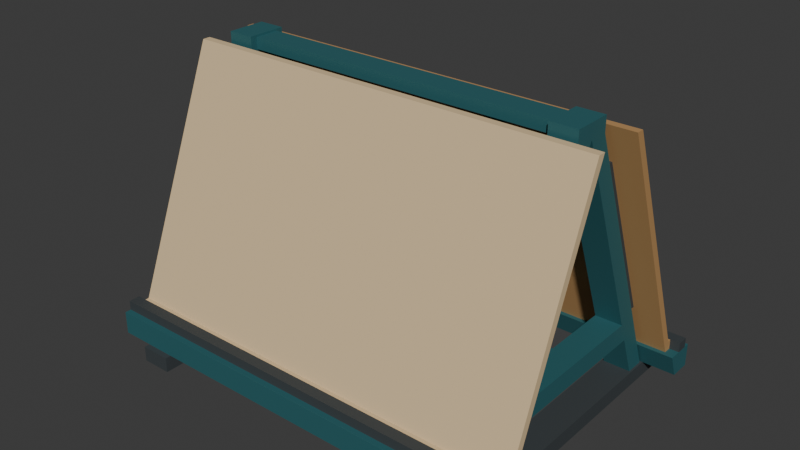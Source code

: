 # Source: source.blend  (saved by Blender 4.3.34; exported with 4.5.12 LTS)
import bpy
from mathutils import Matrix  # noqa: F401  (used for matrix-valued properties, if any)

bpy.ops.wm.read_factory_settings(use_empty=True)
scene = bpy.context.scene
scene.name = 'Scene'

# ---- collections
col_collection = bpy.data.collections.new('Collection'); scene.collection.children.link(col_collection)

# ---- materials (node trees are filled in below, after node groups)
mat_frame_deeppetrol = bpy.data.materials.new('Frame_DeepPetrol')
mat_frame_deeppetrol.diffuse_color = (0.035, 0.16, 0.18, 1.0)
mat_sheet_palebirch = bpy.data.materials.new('Sheet_PaleBirch')
mat_sheet_palebirch.diffuse_color = (0.72, 0.54, 0.31, 1.0)
mat_sheet_honeybirch = bpy.data.materials.new('Sheet_HoneyBirch')
mat_sheet_honeybirch.diffuse_color = (0.48, 0.27, 0.105, 1.0)
mat_runner_charcoal = bpy.data.materials.new('Runner_Charcoal')
mat_runner_charcoal.diffuse_color = (0.045, 0.055, 0.06, 1.0)

# ---- material node trees
mat_frame_deeppetrol.use_nodes = True; mat_frame_deeppetrol.node_tree.nodes.clear()
_N = mat_frame_deeppetrol.node_tree.nodes; _L = mat_frame_deeppetrol.node_tree.links
n0 = _N.new('ShaderNodeBsdfPrincipled'); n0.name = 'Principled BSDF'; n0.location = (10, 300)
n0.inputs[0].default_value = (0.035, 0.16, 0.18, 1.0)
n0.inputs[1].default_value = 0.3
n0.inputs[2].default_value = 0.6
n1 = _N.new('ShaderNodeOutputMaterial'); n1.name = 'Material Output'; n1.location = (300, 300)
_L.new(n0.outputs[0], n1.inputs[0])
n1.is_active_output = True
mat_sheet_palebirch.use_nodes = True; mat_sheet_palebirch.node_tree.nodes.clear()
_N = mat_sheet_palebirch.node_tree.nodes; _L = mat_sheet_palebirch.node_tree.links
n0 = _N.new('ShaderNodeBsdfPrincipled'); n0.name = 'Principled BSDF'; n0.location = (10, 300)
n0.inputs[0].default_value = (0.72, 0.54, 0.31, 1.0)
n0.inputs[2].default_value = 0.78
n1 = _N.new('ShaderNodeOutputMaterial'); n1.name = 'Material Output'; n1.location = (300, 300)
_L.new(n0.outputs[0], n1.inputs[0])
n1.is_active_output = True
mat_sheet_honeybirch.use_nodes = True; mat_sheet_honeybirch.node_tree.nodes.clear()
_N = mat_sheet_honeybirch.node_tree.nodes; _L = mat_sheet_honeybirch.node_tree.links
n0 = _N.new('ShaderNodeBsdfPrincipled'); n0.name = 'Principled BSDF'; n0.location = (10, 300)
n0.inputs[0].default_value = (0.48, 0.27, 0.105, 1.0)
n0.inputs[2].default_value = 0.78
n1 = _N.new('ShaderNodeOutputMaterial'); n1.name = 'Material Output'; n1.location = (300, 300)
_L.new(n0.outputs[0], n1.inputs[0])
n1.is_active_output = True
mat_runner_charcoal.use_nodes = True; mat_runner_charcoal.node_tree.nodes.clear()
_N = mat_runner_charcoal.node_tree.nodes; _L = mat_runner_charcoal.node_tree.links
n0 = _N.new('ShaderNodeBsdfPrincipled'); n0.name = 'Principled BSDF'; n0.location = (10, 300)
n0.inputs[0].default_value = (0.045, 0.055, 0.06, 1.0)
n0.inputs[1].default_value = 0.08
n0.inputs[2].default_value = 0.75
n1 = _N.new('ShaderNodeOutputMaterial'); n1.name = 'Material Output'; n1.location = (300, 300)
_L.new(n0.outputs[0], n1.inputs[0])
n1.is_active_output = True

# ---- world
world_world = bpy.data.worlds.new('World'); scene.world = world_world
world_world.use_nodes = True; world_world.node_tree.nodes.clear()
_N = world_world.node_tree.nodes; _L = world_world.node_tree.links
n0 = _N.new('ShaderNodeOutputWorld'); n0.name = 'World Output'; n0.location = (300, 300)
n1 = _N.new('ShaderNodeBackground'); n1.name = 'Background'; n1.location = (10, 300)
n1.inputs[0].default_value = (0.05088, 0.05088, 0.05088, 1.0)
_L.new(n1.outputs[0], n0.inputs[0])
n0.is_active_output = True
world_world.color = (0.05088, 0.05088, 0.05088)
world_world.sun_shadow_jitter_overblur = 0.0

# ---- meshes
me_end_0_groundrunner = bpy.data.meshes.new('End_0_GroundRunner')
me_end_0_groundrunner.from_pydata([(-0.98, -0.8, 0.0), (-0.82, -0.8, 0.0), (-0.98, 0.8, 0.0), (-0.82, 0.8, 0.0), (-0.98, -0.8, 0.08), (-0.82, -0.8, 0.08), (-0.98, 0.8, 0.08), (-0.82, 0.8, 0.08)], [], [(0, 2, 3, 1), (4, 5, 7, 6), (0, 1, 5, 4), (2, 6, 7, 3), (0, 4, 6, 2), (1, 3, 7, 5)])
me_end_0_groundrunner.polygons.foreach_set('material_index', [3, 3, 3, 3, 3, 3])
me_end_0_groundrunner.materials.append(mat_frame_deeppetrol)
me_end_0_groundrunner.materials.append(mat_sheet_palebirch)
me_end_0_groundrunner.materials.append(mat_sheet_honeybirch)
me_end_0_groundrunner.materials.append(mat_runner_charcoal)
me_end_0_groundrunner.update()
me_end_0_apexcap = bpy.data.meshes.new('End_0_ApexCap')
me_end_0_apexcap.from_pydata([(-0.97, -0.102, 1.45), (-0.83, -0.102, 1.45), (-0.97, 0.102, 1.45), (-0.83, 0.102, 1.45), (-0.97, -0.102, 1.53), (-0.83, -0.102, 1.53), (-0.97, 0.102, 1.53), (-0.83, 0.102, 1.53)], [], [(0, 2, 3, 1), (4, 5, 7, 6), (0, 1, 5, 4), (2, 6, 7, 3), (0, 4, 6, 2), (1, 3, 7, 5)])
me_end_0_apexcap.materials.append(mat_frame_deeppetrol)
me_end_0_apexcap.materials.append(mat_sheet_palebirch)
me_end_0_apexcap.materials.append(mat_sheet_honeybirch)
me_end_0_apexcap.materials.append(mat_runner_charcoal)
me_end_0_apexcap.update()
me_end_0_lowercrosstie = bpy.data.meshes.new('End_0_LowerCrossTie')
me_end_0_lowercrosstie.from_pydata([(-0.97, -0.462, 0.3), (-0.97, 0.462, 0.3), (-0.97, 0.422, 0.4), (-0.97, -0.422, 0.4), (-0.83, -0.462, 0.3), (-0.83, 0.462, 0.3), (-0.83, 0.422, 0.4), (-0.83, -0.422, 0.4)], [], [(3, 2, 1, 0), (4, 5, 6, 7), (0, 1, 5, 4), (1, 2, 6, 5), (2, 3, 7, 6), (3, 0, 4, 7)])
me_end_0_lowercrosstie.materials.append(mat_frame_deeppetrol)
me_end_0_lowercrosstie.materials.append(mat_sheet_palebirch)
me_end_0_lowercrosstie.materials.append(mat_sheet_honeybirch)
me_end_0_lowercrosstie.materials.append(mat_runner_charcoal)
me_end_0_lowercrosstie.update()
me_end_0_front_inclinedupright = bpy.data.meshes.new('End_0_Front_InclinedUpright')
me_end_0_front_inclinedupright.from_pydata([(-0.97, -0.002, 1.45), (-0.97, -0.102, 1.45), (-0.97, -0.65, 0.08), (-0.97, -0.55, 0.08), (-0.83, -0.002, 1.45), (-0.83, -0.102, 1.45), (-0.83, -0.65, 0.08), (-0.83, -0.55, 0.08)], [], [(3, 2, 1, 0), (4, 5, 6, 7), (0, 1, 5, 4), (1, 2, 6, 5), (2, 3, 7, 6), (3, 0, 4, 7)])
me_end_0_front_inclinedupright.materials.append(mat_frame_deeppetrol)
me_end_0_front_inclinedupright.materials.append(mat_sheet_palebirch)
me_end_0_front_inclinedupright.materials.append(mat_sheet_honeybirch)
me_end_0_front_inclinedupright.materials.append(mat_runner_charcoal)
me_end_0_front_inclinedupright.update()
me_end_0_front_backbearingstrip = bpy.data.meshes.new('End_0_Front_BackBearingStrip')
me_end_0_front_backbearingstrip.from_pydata([(-0.96, -0.166, 1.29), (-0.96, -0.201, 1.29), (-0.96, -0.541, 0.44), (-0.96, -0.506, 0.44), (-0.84, -0.166, 1.29), (-0.84, -0.201, 1.29), (-0.84, -0.541, 0.44), (-0.84, -0.506, 0.44)], [], [(3, 2, 1, 0), (4, 5, 6, 7), (0, 1, 5, 4), (1, 2, 6, 5), (2, 3, 7, 6), (3, 0, 4, 7)])
me_end_0_front_backbearingstrip.polygons.foreach_set('material_index', [3, 3, 3, 3, 3, 3])
me_end_0_front_backbearingstrip.materials.append(mat_frame_deeppetrol)
me_end_0_front_backbearingstrip.materials.append(mat_sheet_palebirch)
me_end_0_front_backbearingstrip.materials.append(mat_sheet_honeybirch)
me_end_0_front_backbearingstrip.materials.append(mat_runner_charcoal)
me_end_0_front_backbearingstrip.update()
me_end_0_back_inclinedupright = bpy.data.meshes.new('End_0_Back_InclinedUpright')
me_end_0_back_inclinedupright.from_pydata([(-0.97, 0.55, 0.08), (-0.97, 0.65, 0.08), (-0.97, 0.102, 1.45), (-0.97, 0.002, 1.45), (-0.83, 0.55, 0.08), (-0.83, 0.65, 0.08), (-0.83, 0.102, 1.45), (-0.83, 0.002, 1.45)], [], [(3, 2, 1, 0), (4, 5, 6, 7), (0, 1, 5, 4), (1, 2, 6, 5), (2, 3, 7, 6), (3, 0, 4, 7)])
me_end_0_back_inclinedupright.materials.append(mat_frame_deeppetrol)
me_end_0_back_inclinedupright.materials.append(mat_sheet_palebirch)
me_end_0_back_inclinedupright.materials.append(mat_sheet_honeybirch)
me_end_0_back_inclinedupright.materials.append(mat_runner_charcoal)
me_end_0_back_inclinedupright.update()
me_end_0_back_backbearingstrip = bpy.data.meshes.new('End_0_Back_BackBearingStrip')
me_end_0_back_backbearingstrip.from_pydata([(-0.96, 0.506, 0.44), (-0.96, 0.541, 0.44), (-0.96, 0.201, 1.29), (-0.96, 0.166, 1.29), (-0.84, 0.506, 0.44), (-0.84, 0.541, 0.44), (-0.84, 0.201, 1.29), (-0.84, 0.166, 1.29)], [], [(3, 2, 1, 0), (4, 5, 6, 7), (0, 1, 5, 4), (1, 2, 6, 5), (2, 3, 7, 6), (3, 0, 4, 7)])
me_end_0_back_backbearingstrip.polygons.foreach_set('material_index', [3, 3, 3, 3, 3, 3])
me_end_0_back_backbearingstrip.materials.append(mat_frame_deeppetrol)
me_end_0_back_backbearingstrip.materials.append(mat_sheet_palebirch)
me_end_0_back_backbearingstrip.materials.append(mat_sheet_honeybirch)
me_end_0_back_backbearingstrip.materials.append(mat_runner_charcoal)
me_end_0_back_backbearingstrip.update()
me_end_1_groundrunner = bpy.data.meshes.new('End_1_GroundRunner')
me_end_1_groundrunner.from_pydata([(0.82, -0.8, 0.0), (0.98, -0.8, 0.0), (0.82, 0.8, 0.0), (0.98, 0.8, 0.0), (0.82, -0.8, 0.08), (0.98, -0.8, 0.08), (0.82, 0.8, 0.08), (0.98, 0.8, 0.08)], [], [(0, 2, 3, 1), (4, 5, 7, 6), (0, 1, 5, 4), (2, 6, 7, 3), (0, 4, 6, 2), (1, 3, 7, 5)])
me_end_1_groundrunner.polygons.foreach_set('material_index', [3, 3, 3, 3, 3, 3])
me_end_1_groundrunner.materials.append(mat_frame_deeppetrol)
me_end_1_groundrunner.materials.append(mat_sheet_palebirch)
me_end_1_groundrunner.materials.append(mat_sheet_honeybirch)
me_end_1_groundrunner.materials.append(mat_runner_charcoal)
me_end_1_groundrunner.update()
me_end_1_apexcap = bpy.data.meshes.new('End_1_ApexCap')
me_end_1_apexcap.from_pydata([(0.83, -0.102, 1.45), (0.97, -0.102, 1.45), (0.83, 0.102, 1.45), (0.97, 0.102, 1.45), (0.83, -0.102, 1.53), (0.97, -0.102, 1.53), (0.83, 0.102, 1.53), (0.97, 0.102, 1.53)], [], [(0, 2, 3, 1), (4, 5, 7, 6), (0, 1, 5, 4), (2, 6, 7, 3), (0, 4, 6, 2), (1, 3, 7, 5)])
me_end_1_apexcap.materials.append(mat_frame_deeppetrol)
me_end_1_apexcap.materials.append(mat_sheet_palebirch)
me_end_1_apexcap.materials.append(mat_sheet_honeybirch)
me_end_1_apexcap.materials.append(mat_runner_charcoal)
me_end_1_apexcap.update()
me_end_1_lowercrosstie = bpy.data.meshes.new('End_1_LowerCrossTie')
me_end_1_lowercrosstie.from_pydata([(0.83, -0.462, 0.3), (0.83, 0.462, 0.3), (0.83, 0.422, 0.4), (0.83, -0.422, 0.4), (0.97, -0.462, 0.3), (0.97, 0.462, 0.3), (0.97, 0.422, 0.4), (0.97, -0.422, 0.4)], [], [(3, 2, 1, 0), (4, 5, 6, 7), (0, 1, 5, 4), (1, 2, 6, 5), (2, 3, 7, 6), (3, 0, 4, 7)])
me_end_1_lowercrosstie.materials.append(mat_frame_deeppetrol)
me_end_1_lowercrosstie.materials.append(mat_sheet_palebirch)
me_end_1_lowercrosstie.materials.append(mat_sheet_honeybirch)
me_end_1_lowercrosstie.materials.append(mat_runner_charcoal)
me_end_1_lowercrosstie.update()
me_end_1_front_inclinedupright = bpy.data.meshes.new('End_1_Front_InclinedUpright')
me_end_1_front_inclinedupright.from_pydata([(0.83, -0.002, 1.45), (0.83, -0.102, 1.45), (0.83, -0.65, 0.08), (0.83, -0.55, 0.08), (0.97, -0.002, 1.45), (0.97, -0.102, 1.45), (0.97, -0.65, 0.08), (0.97, -0.55, 0.08)], [], [(3, 2, 1, 0), (4, 5, 6, 7), (0, 1, 5, 4), (1, 2, 6, 5), (2, 3, 7, 6), (3, 0, 4, 7)])
me_end_1_front_inclinedupright.materials.append(mat_frame_deeppetrol)
me_end_1_front_inclinedupright.materials.append(mat_sheet_palebirch)
me_end_1_front_inclinedupright.materials.append(mat_sheet_honeybirch)
me_end_1_front_inclinedupright.materials.append(mat_runner_charcoal)
me_end_1_front_inclinedupright.update()
me_end_1_front_backbearingstrip = bpy.data.meshes.new('End_1_Front_BackBearingStrip')
me_end_1_front_backbearingstrip.from_pydata([(0.84, -0.166, 1.29), (0.84, -0.201, 1.29), (0.84, -0.541, 0.44), (0.84, -0.506, 0.44), (0.96, -0.166, 1.29), (0.96, -0.201, 1.29), (0.96, -0.541, 0.44), (0.96, -0.506, 0.44)], [], [(3, 2, 1, 0), (4, 5, 6, 7), (0, 1, 5, 4), (1, 2, 6, 5), (2, 3, 7, 6), (3, 0, 4, 7)])
me_end_1_front_backbearingstrip.polygons.foreach_set('material_index', [3, 3, 3, 3, 3, 3])
me_end_1_front_backbearingstrip.materials.append(mat_frame_deeppetrol)
me_end_1_front_backbearingstrip.materials.append(mat_sheet_palebirch)
me_end_1_front_backbearingstrip.materials.append(mat_sheet_honeybirch)
me_end_1_front_backbearingstrip.materials.append(mat_runner_charcoal)
me_end_1_front_backbearingstrip.update()
me_end_1_back_inclinedupright = bpy.data.meshes.new('End_1_Back_InclinedUpright')
me_end_1_back_inclinedupright.from_pydata([(0.83, 0.55, 0.08), (0.83, 0.65, 0.08), (0.83, 0.102, 1.45), (0.83, 0.002, 1.45), (0.97, 0.55, 0.08), (0.97, 0.65, 0.08), (0.97, 0.102, 1.45), (0.97, 0.002, 1.45)], [], [(3, 2, 1, 0), (4, 5, 6, 7), (0, 1, 5, 4), (1, 2, 6, 5), (2, 3, 7, 6), (3, 0, 4, 7)])
me_end_1_back_inclinedupright.materials.append(mat_frame_deeppetrol)
me_end_1_back_inclinedupright.materials.append(mat_sheet_palebirch)
me_end_1_back_inclinedupright.materials.append(mat_sheet_honeybirch)
me_end_1_back_inclinedupright.materials.append(mat_runner_charcoal)
me_end_1_back_inclinedupright.update()
me_end_1_back_backbearingstrip = bpy.data.meshes.new('End_1_Back_BackBearingStrip')
me_end_1_back_backbearingstrip.from_pydata([(0.84, 0.506, 0.44), (0.84, 0.541, 0.44), (0.84, 0.201, 1.29), (0.84, 0.166, 1.29), (0.96, 0.506, 0.44), (0.96, 0.541, 0.44), (0.96, 0.201, 1.29), (0.96, 0.166, 1.29)], [], [(3, 2, 1, 0), (4, 5, 6, 7), (0, 1, 5, 4), (1, 2, 6, 5), (2, 3, 7, 6), (3, 0, 4, 7)])
me_end_1_back_backbearingstrip.polygons.foreach_set('material_index', [3, 3, 3, 3, 3, 3])
me_end_1_back_backbearingstrip.materials.append(mat_frame_deeppetrol)
me_end_1_back_backbearingstrip.materials.append(mat_sheet_palebirch)
me_end_1_back_backbearingstrip.materials.append(mat_sheet_honeybirch)
me_end_1_back_backbearingstrip.materials.append(mat_runner_charcoal)
me_end_1_back_backbearingstrip.update()
me_lower_longitudinalbeam = bpy.data.meshes.new('Lower_LongitudinalBeam')
me_lower_longitudinalbeam.from_pydata([(-0.83, -0.06, 0.3), (0.83, -0.06, 0.3), (-0.83, 0.06, 0.3), (0.83, 0.06, 0.3), (-0.83, -0.06, 0.4), (0.83, -0.06, 0.4), (-0.83, 0.06, 0.4), (0.83, 0.06, 0.4)], [], [(0, 2, 3, 1), (4, 5, 7, 6), (0, 1, 5, 4), (2, 6, 7, 3), (0, 4, 6, 2), (1, 3, 7, 5)])
me_lower_longitudinalbeam.materials.append(mat_frame_deeppetrol)
me_lower_longitudinalbeam.materials.append(mat_sheet_palebirch)
me_lower_longitudinalbeam.materials.append(mat_sheet_honeybirch)
me_lower_longitudinalbeam.materials.append(mat_runner_charcoal)
me_lower_longitudinalbeam.update()
me_upper_longitudinalbeam = bpy.data.meshes.new('Upper_LongitudinalBeam')
me_upper_longitudinalbeam.from_pydata([(-0.83, -0.065, 1.46), (0.83, -0.065, 1.46), (-0.83, 0.065, 1.46), (0.83, 0.065, 1.46), (-0.83, -0.065, 1.52), (0.83, -0.065, 1.52), (-0.83, 0.065, 1.52), (0.83, 0.065, 1.52)], [], [(0, 2, 3, 1), (4, 5, 7, 6), (0, 1, 5, 4), (2, 6, 7, 3), (0, 4, 6, 2), (1, 3, 7, 5)])
me_upper_longitudinalbeam.materials.append(mat_frame_deeppetrol)
me_upper_longitudinalbeam.materials.append(mat_sheet_palebirch)
me_upper_longitudinalbeam.materials.append(mat_sheet_honeybirch)
me_upper_longitudinalbeam.materials.append(mat_runner_charcoal)
me_upper_longitudinalbeam.update()
me_central_longitudinaldiagonal = bpy.data.meshes.new('Central_LongitudinalDiagonal')
me_central_longitudinaldiagonal.from_pydata([(-0.6, -0.04, 0.4), (-0.5, -0.04, 0.4), (0.6, -0.04, 1.46), (0.5, -0.04, 1.46), (-0.6, 0.04, 0.4), (-0.5, 0.04, 0.4), (0.6, 0.04, 1.46), (0.5, 0.04, 1.46)], [], [(0, 1, 2, 3), (7, 6, 5, 4), (4, 5, 1, 0), (5, 6, 2, 1), (6, 7, 3, 2), (7, 4, 0, 3)])
me_central_longitudinaldiagonal.materials.append(mat_frame_deeppetrol)
me_central_longitudinaldiagonal.materials.append(mat_sheet_palebirch)
me_central_longitudinaldiagonal.materials.append(mat_sheet_honeybirch)
me_central_longitudinaldiagonal.materials.append(mat_runner_charcoal)
me_central_longitudinaldiagonal.update()
me_front_continuousbottombearer = bpy.data.meshes.new('Front_ContinuousBottomBearer')
me_front_continuousbottombearer.from_pydata([(-1.15, -0.612, 0.2), (-1.15, -0.77, 0.2), (-1.15, -0.77, 0.08), (-1.15, -0.66, 0.08), (1.15, -0.612, 0.2), (1.15, -0.77, 0.2), (1.15, -0.77, 0.08), (1.15, -0.66, 0.08)], [], [(3, 2, 1, 0), (4, 5, 6, 7), (0, 1, 5, 4), (1, 2, 6, 5), (2, 3, 7, 6), (3, 0, 4, 7)])
me_front_continuousbottombearer.materials.append(mat_frame_deeppetrol)
me_front_continuousbottombearer.materials.append(mat_sheet_palebirch)
me_front_continuousbottombearer.materials.append(mat_sheet_honeybirch)
me_front_continuousbottombearer.materials.append(mat_runner_charcoal)
me_front_continuousbottombearer.update()
me_front_continuoustoestop = bpy.data.meshes.new('Front_ContinuousToeStop')
me_front_continuoustoestop.from_pydata([(-1.15, -0.737, 0.2), (1.15, -0.737, 0.2), (-1.15, -0.677, 0.2), (1.15, -0.677, 0.2), (-1.15, -0.737, 0.25), (1.15, -0.737, 0.25), (-1.15, -0.677, 0.25), (1.15, -0.677, 0.25)], [], [(0, 2, 3, 1), (4, 5, 7, 6), (0, 1, 5, 4), (2, 6, 7, 3), (0, 4, 6, 2), (1, 3, 7, 5)])
me_front_continuoustoestop.polygons.foreach_set('material_index', [3, 3, 3, 3, 3, 3])
me_front_continuoustoestop.materials.append(mat_frame_deeppetrol)
me_front_continuoustoestop.materials.append(mat_sheet_palebirch)
me_front_continuoustoestop.materials.append(mat_sheet_honeybirch)
me_front_continuoustoestop.materials.append(mat_runner_charcoal)
me_front_continuoustoestop.update()
me_front_fixedinclinedboard = bpy.data.meshes.new('Front_FixedInclinedBoard')
me_front_fixedinclinedboard.from_pydata([(-1.1, -0.125, 1.48), (-1.1, -0.165, 1.48), (-1.1, -0.657, 0.25), (-1.1, -0.677, 0.25), (-1.1, -0.677, 0.2), (-1.1, -0.637, 0.2), (1.1, -0.125, 1.48), (1.1, -0.165, 1.48), (1.1, -0.657, 0.25), (1.1, -0.677, 0.25), (1.1, -0.677, 0.2), (1.1, -0.637, 0.2)], [], [(5, 4, 3, 2, 1, 0), (6, 7, 8, 9, 10, 11), (0, 1, 7, 6), (1, 2, 8, 7), (2, 3, 9, 8), (3, 4, 10, 9), (4, 5, 11, 10), (5, 0, 6, 11)])
me_front_fixedinclinedboard.polygons.foreach_set('material_index', [1, 1, 1, 1, 1, 1, 1, 1])
me_front_fixedinclinedboard.materials.append(mat_frame_deeppetrol)
me_front_fixedinclinedboard.materials.append(mat_sheet_palebirch)
me_front_fixedinclinedboard.materials.append(mat_sheet_honeybirch)
me_front_fixedinclinedboard.materials.append(mat_runner_charcoal)
me_front_fixedinclinedboard.update()
me_back_continuousbottombearer = bpy.data.meshes.new('Back_ContinuousBottomBearer')
me_back_continuousbottombearer.from_pydata([(-1.15, 0.66, 0.08), (-1.15, 0.77, 0.08), (-1.15, 0.77, 0.2), (-1.15, 0.612, 0.2), (1.15, 0.66, 0.08), (1.15, 0.77, 0.08), (1.15, 0.77, 0.2), (1.15, 0.612, 0.2)], [], [(3, 2, 1, 0), (4, 5, 6, 7), (0, 1, 5, 4), (1, 2, 6, 5), (2, 3, 7, 6), (3, 0, 4, 7)])
me_back_continuousbottombearer.materials.append(mat_frame_deeppetrol)
me_back_continuousbottombearer.materials.append(mat_sheet_palebirch)
me_back_continuousbottombearer.materials.append(mat_sheet_honeybirch)
me_back_continuousbottombearer.materials.append(mat_runner_charcoal)
me_back_continuousbottombearer.update()
me_back_continuoustoestop = bpy.data.meshes.new('Back_ContinuousToeStop')
me_back_continuoustoestop.from_pydata([(-1.15, 0.677, 0.2), (1.15, 0.677, 0.2), (-1.15, 0.737, 0.2), (1.15, 0.737, 0.2), (-1.15, 0.677, 0.25), (1.15, 0.677, 0.25), (-1.15, 0.737, 0.25), (1.15, 0.737, 0.25)], [], [(0, 2, 3, 1), (4, 5, 7, 6), (0, 1, 5, 4), (2, 6, 7, 3), (0, 4, 6, 2), (1, 3, 7, 5)])
me_back_continuoustoestop.polygons.foreach_set('material_index', [3, 3, 3, 3, 3, 3])
me_back_continuoustoestop.materials.append(mat_frame_deeppetrol)
me_back_continuoustoestop.materials.append(mat_sheet_palebirch)
me_back_continuoustoestop.materials.append(mat_sheet_honeybirch)
me_back_continuoustoestop.materials.append(mat_runner_charcoal)
me_back_continuoustoestop.update()
me_back_fixedinclinedboard = bpy.data.meshes.new('Back_FixedInclinedBoard')
me_back_fixedinclinedboard.from_pydata([(-1.1, 0.637, 0.2), (-1.1, 0.677, 0.2), (-1.1, 0.677, 0.25), (-1.1, 0.657, 0.25), (-1.1, 0.165, 1.48), (-1.1, 0.125, 1.48), (1.1, 0.637, 0.2), (1.1, 0.677, 0.2), (1.1, 0.677, 0.25), (1.1, 0.657, 0.25), (1.1, 0.165, 1.48), (1.1, 0.125, 1.48)], [], [(5, 4, 3, 2, 1, 0), (6, 7, 8, 9, 10, 11), (0, 1, 7, 6), (1, 2, 8, 7), (2, 3, 9, 8), (3, 4, 10, 9), (4, 5, 11, 10), (5, 0, 6, 11)])
me_back_fixedinclinedboard.polygons.foreach_set('material_index', [2, 2, 2, 2, 2, 2, 2, 2])
me_back_fixedinclinedboard.materials.append(mat_frame_deeppetrol)
me_back_fixedinclinedboard.materials.append(mat_sheet_palebirch)
me_back_fixedinclinedboard.materials.append(mat_sheet_honeybirch)
me_back_fixedinclinedboard.materials.append(mat_runner_charcoal)
me_back_fixedinclinedboard.update()

# ---- objects
ob_oneaframesheetstoragerack = bpy.data.objects.new('OneAFrameSheetStorageRack', None)
ob_end_0_groundrunner = bpy.data.objects.new('End_0_GroundRunner', me_end_0_groundrunner)
ob_end_0_apexcap = bpy.data.objects.new('End_0_ApexCap', me_end_0_apexcap)
ob_end_0_lowercrosstie = bpy.data.objects.new('End_0_LowerCrossTie', me_end_0_lowercrosstie)
ob_end_0_front_inclinedupright = bpy.data.objects.new('End_0_Front_InclinedUpright', me_end_0_front_inclinedupright)
ob_end_0_front_backbearingstrip = bpy.data.objects.new('End_0_Front_BackBearingStrip', me_end_0_front_backbearingstrip)
ob_end_0_back_inclinedupright = bpy.data.objects.new('End_0_Back_InclinedUpright', me_end_0_back_inclinedupright)
ob_end_0_back_backbearingstrip = bpy.data.objects.new('End_0_Back_BackBearingStrip', me_end_0_back_backbearingstrip)
ob_end_1_groundrunner = bpy.data.objects.new('End_1_GroundRunner', me_end_1_groundrunner)
ob_end_1_apexcap = bpy.data.objects.new('End_1_ApexCap', me_end_1_apexcap)
ob_end_1_lowercrosstie = bpy.data.objects.new('End_1_LowerCrossTie', me_end_1_lowercrosstie)
ob_end_1_front_inclinedupright = bpy.data.objects.new('End_1_Front_InclinedUpright', me_end_1_front_inclinedupright)
ob_end_1_front_backbearingstrip = bpy.data.objects.new('End_1_Front_BackBearingStrip', me_end_1_front_backbearingstrip)
ob_end_1_back_inclinedupright = bpy.data.objects.new('End_1_Back_InclinedUpright', me_end_1_back_inclinedupright)
ob_end_1_back_backbearingstrip = bpy.data.objects.new('End_1_Back_BackBearingStrip', me_end_1_back_backbearingstrip)
ob_lower_longitudinalbeam = bpy.data.objects.new('Lower_LongitudinalBeam', me_lower_longitudinalbeam)
ob_upper_longitudinalbeam = bpy.data.objects.new('Upper_LongitudinalBeam', me_upper_longitudinalbeam)
ob_central_longitudinaldiagonal = bpy.data.objects.new('Central_LongitudinalDiagonal', me_central_longitudinaldiagonal)
ob_front_continuousbottombearer = bpy.data.objects.new('Front_ContinuousBottomBearer', me_front_continuousbottombearer)
ob_front_continuoustoestop = bpy.data.objects.new('Front_ContinuousToeStop', me_front_continuoustoestop)
ob_front_fixedinclinedboard = bpy.data.objects.new('Front_FixedInclinedBoard', me_front_fixedinclinedboard)
ob_back_continuousbottombearer = bpy.data.objects.new('Back_ContinuousBottomBearer', me_back_continuousbottombearer)
ob_back_continuoustoestop = bpy.data.objects.new('Back_ContinuousToeStop', me_back_continuoustoestop)
ob_back_fixedinclinedboard = bpy.data.objects.new('Back_FixedInclinedBoard', me_back_fixedinclinedboard)

# ---- transforms, parenting, visibility, modifiers, constraints
ob_oneaframesheetstoragerack.location = (0.0, 0.0, 0.0)
ob_end_0_groundrunner.parent = ob_oneaframesheetstoragerack
ob_end_0_groundrunner.location = (0.0, 0.0, 0.0)
ob_end_0_apexcap.parent = ob_oneaframesheetstoragerack
ob_end_0_apexcap.location = (0.0, 0.0, 0.0)
ob_end_0_lowercrosstie.parent = ob_oneaframesheetstoragerack
ob_end_0_lowercrosstie.location = (0.0, 0.0, 0.0)
ob_end_0_front_inclinedupright.parent = ob_oneaframesheetstoragerack
ob_end_0_front_inclinedupright.location = (0.0, 0.0, 0.0)
ob_end_0_front_backbearingstrip.parent = ob_oneaframesheetstoragerack
ob_end_0_front_backbearingstrip.location = (0.0, 0.0, 0.0)
ob_end_0_back_inclinedupright.parent = ob_oneaframesheetstoragerack
ob_end_0_back_inclinedupright.location = (0.0, 0.0, 0.0)
ob_end_0_back_backbearingstrip.parent = ob_oneaframesheetstoragerack
ob_end_0_back_backbearingstrip.location = (0.0, 0.0, 0.0)
ob_end_1_groundrunner.parent = ob_oneaframesheetstoragerack
ob_end_1_groundrunner.location = (0.0, 0.0, 0.0)
ob_end_1_apexcap.parent = ob_oneaframesheetstoragerack
ob_end_1_apexcap.location = (0.0, 0.0, 0.0)
ob_end_1_lowercrosstie.parent = ob_oneaframesheetstoragerack
ob_end_1_lowercrosstie.location = (0.0, 0.0, 0.0)
ob_end_1_front_inclinedupright.parent = ob_oneaframesheetstoragerack
ob_end_1_front_inclinedupright.location = (0.0, 0.0, 0.0)
ob_end_1_front_backbearingstrip.parent = ob_oneaframesheetstoragerack
ob_end_1_front_backbearingstrip.location = (0.0, 0.0, 0.0)
ob_end_1_back_inclinedupright.parent = ob_oneaframesheetstoragerack
ob_end_1_back_inclinedupright.location = (0.0, 0.0, 0.0)
ob_end_1_back_backbearingstrip.parent = ob_oneaframesheetstoragerack
ob_end_1_back_backbearingstrip.location = (0.0, 0.0, 0.0)
ob_lower_longitudinalbeam.parent = ob_oneaframesheetstoragerack
ob_lower_longitudinalbeam.location = (0.0, 0.0, 0.0)
ob_upper_longitudinalbeam.parent = ob_oneaframesheetstoragerack
ob_upper_longitudinalbeam.location = (0.0, 0.0, 0.0)
ob_central_longitudinaldiagonal.parent = ob_oneaframesheetstoragerack
ob_central_longitudinaldiagonal.location = (0.0, 0.0, 0.0)
ob_front_continuousbottombearer.parent = ob_oneaframesheetstoragerack
ob_front_continuousbottombearer.location = (0.0, 0.0, 0.0)
ob_front_continuoustoestop.parent = ob_oneaframesheetstoragerack
ob_front_continuoustoestop.location = (0.0, 0.0, 0.0)
ob_front_fixedinclinedboard.parent = ob_oneaframesheetstoragerack
ob_front_fixedinclinedboard.location = (0.0, 0.0, 0.0)
ob_back_continuousbottombearer.parent = ob_oneaframesheetstoragerack
ob_back_continuousbottombearer.location = (0.0, 0.0, 0.0)
ob_back_continuoustoestop.parent = ob_oneaframesheetstoragerack
ob_back_continuoustoestop.location = (0.0, 0.0, 0.0)
ob_back_fixedinclinedboard.parent = ob_oneaframesheetstoragerack
ob_back_fixedinclinedboard.location = (0.0, 0.0, 0.0)

# ---- collection membership
scene.collection.objects.link(ob_oneaframesheetstoragerack)
scene.collection.objects.link(ob_end_0_groundrunner)
scene.collection.objects.link(ob_end_0_apexcap)
scene.collection.objects.link(ob_end_0_lowercrosstie)
scene.collection.objects.link(ob_end_0_front_inclinedupright)
scene.collection.objects.link(ob_end_0_front_backbearingstrip)
scene.collection.objects.link(ob_end_0_back_inclinedupright)
scene.collection.objects.link(ob_end_0_back_backbearingstrip)
scene.collection.objects.link(ob_end_1_groundrunner)
scene.collection.objects.link(ob_end_1_apexcap)
scene.collection.objects.link(ob_end_1_lowercrosstie)
scene.collection.objects.link(ob_end_1_front_inclinedupright)
scene.collection.objects.link(ob_end_1_front_backbearingstrip)
scene.collection.objects.link(ob_end_1_back_inclinedupright)
scene.collection.objects.link(ob_end_1_back_backbearingstrip)
scene.collection.objects.link(ob_lower_longitudinalbeam)
scene.collection.objects.link(ob_upper_longitudinalbeam)
scene.collection.objects.link(ob_central_longitudinaldiagonal)
scene.collection.objects.link(ob_front_continuousbottombearer)
scene.collection.objects.link(ob_front_continuoustoestop)
scene.collection.objects.link(ob_front_fixedinclinedboard)
scene.collection.objects.link(ob_back_continuousbottombearer)
scene.collection.objects.link(ob_back_continuoustoestop)
scene.collection.objects.link(ob_back_fixedinclinedboard)

# ---- scene / render settings (as saved in the file)
scene.frame_start = 1; scene.frame_end = 250; scene.frame_set(1)
scene.render.engine = 'CYCLES'
scene.render.use_compositing = False
scene.cycles.use_denoising = False
scene.cycles.samples = 128
scene.cycles.use_adaptive_sampling = False
scene.cycles.seed = 17
bpy.context.view_layer.update()

# ---- added for rendering (the .blend has no active camera and no usable light): camera, sun
cam_auto = bpy.data.cameras.new('AutoCamera')
cam_auto.lens = 50.0
cam_auto.sensor_width = 36.0
cam_auto.clip_end = 1000.0
ob_auto_camera = bpy.data.objects.new('AutoCamera', cam_auto)
scene.collection.objects.link(ob_auto_camera)
ob_auto_camera.location = (2.95361, -3.54433, 3.12789)
ob_auto_camera.rotation_euler = (1.09748, -7.21219e-08, 0.694738)
scene.camera = ob_auto_camera
light_auto_sun = bpy.data.lights.new('AutoSun', 'SUN')
light_auto_sun.energy = 3.0
light_auto_sun.angle = 0.0523599
ob_auto_sun = bpy.data.objects.new('AutoSun', light_auto_sun)
scene.collection.objects.link(ob_auto_sun)
ob_auto_sun.rotation_euler = (0.872665, 0.174533, 0.523599)
bpy.context.view_layer.update()
